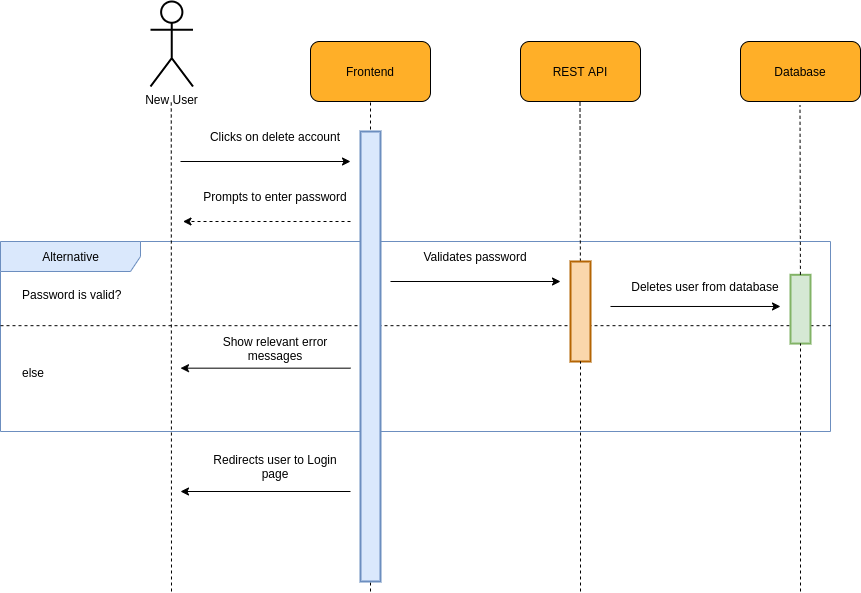

The diagram above was exported from draw.io. Its source (the exported page's mxGraphModel, read from the mxfile embedded in the PNG):
<mxGraphModel dx="1952" dy="981" grid="1" gridSize="10" guides="1" tooltips="1" connect="1" arrows="1" fold="1" page="1" pageScale="1" pageWidth="850" pageHeight="1100" math="0" shadow="0">
  <root>
    <mxCell id="0" />
    <mxCell id="1" parent="0" />
    <mxCell id="lx7_s_cMasCtAVdYmXsG-30" value="Alternative" style="shape=umlFrame;tabWidth=110;tabHeight=30;tabPosition=left;html=1;boundedLbl=1;labelInHeader=1;width=140;height=30;fillColor=#dae8fc;fontSize=12;strokeWidth=1;strokeColor=#6c8ebf;" vertex="1" parent="1">
      <mxGeometry x="-70" y="350" width="830" height="190" as="geometry" />
    </mxCell>
    <mxCell id="lx7_s_cMasCtAVdYmXsG-31" value="Password is valid?" style="text;fillColor=none;fontSize=12;" vertex="1" parent="lx7_s_cMasCtAVdYmXsG-30">
      <mxGeometry width="100" height="20" relative="1" as="geometry">
        <mxPoint x="20" y="40" as="offset" />
      </mxGeometry>
    </mxCell>
    <mxCell id="lx7_s_cMasCtAVdYmXsG-32" value="else" style="line;strokeWidth=1;dashed=1;labelPosition=center;verticalLabelPosition=bottom;align=left;verticalAlign=top;spacingLeft=20;spacingTop=15;fillColor=none;fontSize=12;" vertex="1" parent="lx7_s_cMasCtAVdYmXsG-30">
      <mxGeometry y="65.76923076923077" width="830" height="36.83076923076923" as="geometry" />
    </mxCell>
    <mxCell id="lx7_s_cMasCtAVdYmXsG-33" value="" style="endArrow=classic;html=1;rounded=0;strokeWidth=1;jumpSize=6;fontSize=12;" edge="1" parent="lx7_s_cMasCtAVdYmXsG-30">
      <mxGeometry width="50" height="50" relative="1" as="geometry">
        <mxPoint x="610" y="64.97999999999999" as="sourcePoint" />
        <mxPoint x="780" y="64.97999999999999" as="targetPoint" />
      </mxGeometry>
    </mxCell>
    <mxCell id="lx7_s_cMasCtAVdYmXsG-34" value="&lt;span style=&quot;background-color: rgb(255 , 255 , 255) ; font-size: 12px&quot;&gt;Deletes user from database&lt;/span&gt;" style="text;html=1;strokeColor=none;fillColor=none;align=center;verticalAlign=middle;whiteSpace=wrap;rounded=0;fontSize=12;" vertex="1" parent="lx7_s_cMasCtAVdYmXsG-30">
      <mxGeometry x="630" y="33.31333333333332" width="150" height="23.75" as="geometry" />
    </mxCell>
    <mxCell id="lx7_s_cMasCtAVdYmXsG-20" value="&lt;span style=&quot;background-color: rgb(255, 255, 255); font-size: 12px;&quot;&gt;Show relevant error messages&lt;/span&gt;" style="text;html=1;strokeColor=none;fillColor=none;align=center;verticalAlign=middle;whiteSpace=wrap;rounded=0;fontSize=12;" vertex="1" parent="lx7_s_cMasCtAVdYmXsG-30">
      <mxGeometry x="200" y="95" width="150" height="23.75" as="geometry" />
    </mxCell>
    <mxCell id="lx7_s_cMasCtAVdYmXsG-19" value="" style="endArrow=classic;html=1;rounded=0;strokeWidth=1;jumpSize=6;fontSize=12;" edge="1" parent="lx7_s_cMasCtAVdYmXsG-30">
      <mxGeometry width="50" height="50" relative="1" as="geometry">
        <mxPoint x="350" y="126.66666666666666" as="sourcePoint" />
        <mxPoint x="180" y="126.66666666666666" as="targetPoint" />
      </mxGeometry>
    </mxCell>
    <mxCell id="lx7_s_cMasCtAVdYmXsG-38" value="" style="rounded=0;whiteSpace=wrap;html=1;fontSize=12;strokeWidth=2;fillColor=#d5e8d4;strokeColor=#82b366;" vertex="1" parent="lx7_s_cMasCtAVdYmXsG-30">
      <mxGeometry x="790" y="33.31" width="20" height="68.75" as="geometry" />
    </mxCell>
    <mxCell id="lx7_s_cMasCtAVdYmXsG-1" value="" style="group;fontSize=12;" vertex="1" connectable="0" parent="1">
      <mxGeometry x="240" y="150" width="120" height="60" as="geometry" />
    </mxCell>
    <mxCell id="lx7_s_cMasCtAVdYmXsG-2" value="" style="rounded=1;whiteSpace=wrap;html=1;fillColor=#FFAF28;fontSize=12;" vertex="1" parent="lx7_s_cMasCtAVdYmXsG-1">
      <mxGeometry width="120" height="60" as="geometry" />
    </mxCell>
    <mxCell id="lx7_s_cMasCtAVdYmXsG-3" value="&lt;font style=&quot;font-size: 12px;&quot;&gt;Frontend&lt;/font&gt;" style="text;html=1;strokeColor=none;fillColor=none;align=center;verticalAlign=middle;whiteSpace=wrap;rounded=0;fontSize=12;" vertex="1" parent="lx7_s_cMasCtAVdYmXsG-1">
      <mxGeometry x="30" y="15" width="60" height="30" as="geometry" />
    </mxCell>
    <mxCell id="lx7_s_cMasCtAVdYmXsG-4" value="" style="group;fontSize=12;" vertex="1" connectable="0" parent="1">
      <mxGeometry x="450" y="150" width="120" height="60" as="geometry" />
    </mxCell>
    <mxCell id="lx7_s_cMasCtAVdYmXsG-5" value="" style="rounded=1;whiteSpace=wrap;html=1;fillColor=#FFAF28;fontSize=12;" vertex="1" parent="lx7_s_cMasCtAVdYmXsG-4">
      <mxGeometry width="120" height="60" as="geometry" />
    </mxCell>
    <mxCell id="lx7_s_cMasCtAVdYmXsG-6" value="&lt;font style=&quot;font-size: 12px;&quot;&gt;REST API&lt;/font&gt;" style="text;html=1;strokeColor=none;fillColor=none;align=center;verticalAlign=middle;whiteSpace=wrap;rounded=0;fontSize=12;" vertex="1" parent="lx7_s_cMasCtAVdYmXsG-4">
      <mxGeometry x="30" y="15" width="60" height="30" as="geometry" />
    </mxCell>
    <mxCell id="lx7_s_cMasCtAVdYmXsG-7" value="" style="endArrow=none;dashed=1;html=1;rounded=0;entryX=0.5;entryY=1;entryDx=0;entryDy=0;jumpSize=6;strokeWidth=1;fontSize=12;" edge="1" parent="1" target="lx7_s_cMasCtAVdYmXsG-2">
      <mxGeometry width="50" height="50" relative="1" as="geometry">
        <mxPoint x="300" y="700" as="sourcePoint" />
        <mxPoint x="450" y="260" as="targetPoint" />
      </mxGeometry>
    </mxCell>
    <mxCell id="lx7_s_cMasCtAVdYmXsG-8" value="" style="endArrow=none;dashed=1;html=1;rounded=0;entryX=0.5;entryY=1;entryDx=0;entryDy=0;jumpSize=6;strokeWidth=1;startArrow=none;fontSize=12;" edge="1" parent="1" source="lx7_s_cMasCtAVdYmXsG-22">
      <mxGeometry width="50" height="50" relative="1" as="geometry">
        <mxPoint x="509.5" y="592" as="sourcePoint" />
        <mxPoint x="509.5" y="210" as="targetPoint" />
      </mxGeometry>
    </mxCell>
    <mxCell id="lx7_s_cMasCtAVdYmXsG-9" value="New User" style="shape=umlActor;verticalLabelPosition=bottom;verticalAlign=top;html=1;outlineConnect=0;rounded=1;strokeWidth=2;fontSize=12;" vertex="1" parent="1">
      <mxGeometry x="80" y="110" width="42.5" height="85" as="geometry" />
    </mxCell>
    <mxCell id="lx7_s_cMasCtAVdYmXsG-10" value="" style="endArrow=none;dashed=1;html=1;rounded=0;entryX=0.5;entryY=1;entryDx=0;entryDy=0;jumpSize=6;strokeWidth=1;fontSize=12;" edge="1" parent="1">
      <mxGeometry width="50" height="50" relative="1" as="geometry">
        <mxPoint x="101" y="700" as="sourcePoint" />
        <mxPoint x="100.75" y="210" as="targetPoint" />
      </mxGeometry>
    </mxCell>
    <mxCell id="lx7_s_cMasCtAVdYmXsG-11" value="" style="endArrow=classic;html=1;rounded=0;strokeWidth=1;jumpSize=6;fontSize=12;" edge="1" parent="1">
      <mxGeometry width="50" height="50" relative="1" as="geometry">
        <mxPoint x="110" y="270" as="sourcePoint" />
        <mxPoint x="280" y="270" as="targetPoint" />
      </mxGeometry>
    </mxCell>
    <mxCell id="lx7_s_cMasCtAVdYmXsG-12" value="&lt;span style=&quot;background-color: rgb(255 , 255 , 255) ; font-size: 12px&quot;&gt;Clicks on delete account&lt;/span&gt;" style="text;html=1;strokeColor=none;fillColor=none;align=center;verticalAlign=middle;whiteSpace=wrap;rounded=0;fontSize=12;" vertex="1" parent="1">
      <mxGeometry x="130" y="230" width="150" height="30" as="geometry" />
    </mxCell>
    <mxCell id="lx7_s_cMasCtAVdYmXsG-15" value="" style="endArrow=classic;html=1;rounded=0;strokeWidth=1;jumpSize=6;dashed=1;fontSize=12;" edge="1" parent="1">
      <mxGeometry width="50" height="50" relative="1" as="geometry">
        <mxPoint x="280" y="330" as="sourcePoint" />
        <mxPoint x="112.5" y="330" as="targetPoint" />
      </mxGeometry>
    </mxCell>
    <mxCell id="lx7_s_cMasCtAVdYmXsG-16" value="&lt;span style=&quot;background-color: rgb(255 , 255 , 255) ; font-size: 12px&quot;&gt;Prompts to enter password&lt;/span&gt;" style="text;html=1;strokeColor=none;fillColor=none;align=center;verticalAlign=middle;whiteSpace=wrap;rounded=0;fontSize=12;" vertex="1" parent="1">
      <mxGeometry x="130" y="290" width="150" height="30" as="geometry" />
    </mxCell>
    <mxCell id="lx7_s_cMasCtAVdYmXsG-21" value="" style="rounded=0;whiteSpace=wrap;html=1;fontSize=12;strokeWidth=2;fillColor=#dae8fc;strokeColor=#6c8ebf;" vertex="1" parent="1">
      <mxGeometry x="290" y="240" width="20" height="450" as="geometry" />
    </mxCell>
    <mxCell id="lx7_s_cMasCtAVdYmXsG-22" value="" style="rounded=0;whiteSpace=wrap;html=1;fontSize=12;strokeWidth=2;fillColor=#fad7ac;strokeColor=#b46504;" vertex="1" parent="1">
      <mxGeometry x="500" y="370" width="20" height="100" as="geometry" />
    </mxCell>
    <mxCell id="lx7_s_cMasCtAVdYmXsG-23" value="" style="endArrow=none;dashed=1;html=1;rounded=0;entryX=0.5;entryY=1;entryDx=0;entryDy=0;jumpSize=6;strokeWidth=1;fontSize=12;" edge="1" parent="1" target="lx7_s_cMasCtAVdYmXsG-22">
      <mxGeometry width="50" height="50" relative="1" as="geometry">
        <mxPoint x="510" y="700" as="sourcePoint" />
        <mxPoint x="509.5" y="210" as="targetPoint" />
      </mxGeometry>
    </mxCell>
    <mxCell id="lx7_s_cMasCtAVdYmXsG-24" value="" style="group;fontSize=12;" vertex="1" connectable="0" parent="1">
      <mxGeometry x="670" y="150" width="120" height="60" as="geometry" />
    </mxCell>
    <mxCell id="lx7_s_cMasCtAVdYmXsG-25" value="" style="rounded=1;whiteSpace=wrap;html=1;fillColor=#FFAF28;fontSize=12;" vertex="1" parent="lx7_s_cMasCtAVdYmXsG-24">
      <mxGeometry width="120" height="60" as="geometry" />
    </mxCell>
    <mxCell id="lx7_s_cMasCtAVdYmXsG-26" value="&lt;font style=&quot;font-size: 12px&quot;&gt;Database&lt;/font&gt;" style="text;html=1;strokeColor=none;fillColor=none;align=center;verticalAlign=middle;whiteSpace=wrap;rounded=0;fontSize=12;" vertex="1" parent="lx7_s_cMasCtAVdYmXsG-24">
      <mxGeometry x="30" y="15" width="60" height="30" as="geometry" />
    </mxCell>
    <mxCell id="lx7_s_cMasCtAVdYmXsG-27" value="" style="endArrow=none;dashed=1;html=1;rounded=0;entryX=0.5;entryY=1;entryDx=0;entryDy=0;jumpSize=6;strokeWidth=1;fontSize=12;startArrow=none;" edge="1" parent="1" source="lx7_s_cMasCtAVdYmXsG-38">
      <mxGeometry width="50" height="50" relative="1" as="geometry">
        <mxPoint x="730" y="700" as="sourcePoint" />
        <mxPoint x="729.5" y="214" as="targetPoint" />
      </mxGeometry>
    </mxCell>
    <mxCell id="lx7_s_cMasCtAVdYmXsG-28" value="" style="endArrow=classic;html=1;rounded=0;strokeWidth=1;jumpSize=6;fontSize=12;" edge="1" parent="1">
      <mxGeometry width="50" height="50" relative="1" as="geometry">
        <mxPoint x="320" y="390" as="sourcePoint" />
        <mxPoint x="490" y="390" as="targetPoint" />
      </mxGeometry>
    </mxCell>
    <mxCell id="lx7_s_cMasCtAVdYmXsG-29" value="&lt;span style=&quot;background-color: rgb(255 , 255 , 255)&quot;&gt;Validates password&lt;/span&gt;" style="text;html=1;strokeColor=none;fillColor=none;align=center;verticalAlign=middle;whiteSpace=wrap;rounded=0;fontSize=12;" vertex="1" parent="1">
      <mxGeometry x="330" y="350" width="150" height="30" as="geometry" />
    </mxCell>
    <mxCell id="lx7_s_cMasCtAVdYmXsG-35" value="" style="endArrow=classic;html=1;rounded=0;strokeWidth=1;jumpSize=6;fontSize=12;" edge="1" parent="1">
      <mxGeometry width="50" height="50" relative="1" as="geometry">
        <mxPoint x="280" y="600" as="sourcePoint" />
        <mxPoint x="110" y="600" as="targetPoint" />
      </mxGeometry>
    </mxCell>
    <mxCell id="lx7_s_cMasCtAVdYmXsG-36" value="&lt;span style=&quot;background-color: rgb(255 , 255 , 255) ; font-size: 12px&quot;&gt;Redirects user to Login page&lt;/span&gt;" style="text;html=1;strokeColor=none;fillColor=none;align=center;verticalAlign=middle;whiteSpace=wrap;rounded=0;fontSize=12;" vertex="1" parent="1">
      <mxGeometry x="130" y="560" width="150" height="30" as="geometry" />
    </mxCell>
    <mxCell id="lx7_s_cMasCtAVdYmXsG-39" value="" style="endArrow=none;dashed=1;html=1;rounded=0;entryX=0.5;entryY=1;entryDx=0;entryDy=0;jumpSize=6;strokeWidth=1;fontSize=12;" edge="1" parent="1" target="lx7_s_cMasCtAVdYmXsG-38">
      <mxGeometry width="50" height="50" relative="1" as="geometry">
        <mxPoint x="730" y="700" as="sourcePoint" />
        <mxPoint x="729.5" y="214" as="targetPoint" />
      </mxGeometry>
    </mxCell>
  </root>
</mxGraphModel>